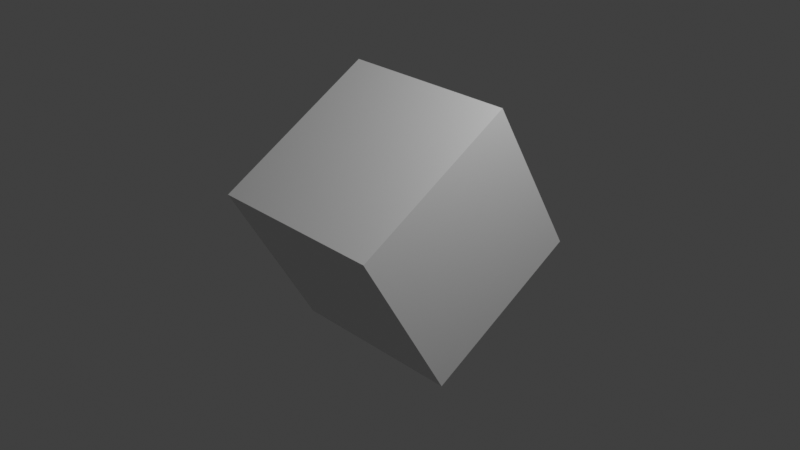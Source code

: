 # Source: cube_rotatedX30.blend  (saved by Blender 2.80.74; exported with 4.5.12 LTS)
import bpy
from mathutils import Matrix  # noqa: F401  (used for matrix-valued properties, if any)

bpy.ops.wm.read_factory_settings(use_empty=True)
scene = bpy.context.scene
scene.name = 'Scene'

# ---- collections
col_collection = bpy.data.collections.new('Collection'); scene.collection.children.link(col_collection)

# ---- materials (node trees are filled in below, after node groups)
mat_material = bpy.data.materials.new('Material')
mat_material.alpha_threshold = 0.0
mat_material.use_transparent_shadow = False
mat_material.line_color = (0.0, 0.0, 0.0, 1.0)

# ---- material node trees
mat_material.use_nodes = True; mat_material.node_tree.nodes.clear()
_N = mat_material.node_tree.nodes; _L = mat_material.node_tree.links
n0 = _N.new('ShaderNodeOutputMaterial'); n0.name = 'Material Output'; n0.location = (300, 300)
n1 = _N.new('ShaderNodeBsdfPrincipled'); n1.name = 'Principled BSDF'; n1.location = (10, 300)
n1.distribution = 'GGX'
n1.subsurface_method = 'BURLEY'
n1.inputs[2].default_value = 0.4
n1.inputs[3].default_value = 1.45
n1.inputs[27].default_value = (0.0, 0.0, 0.0, 1.0)
n1.inputs[28].default_value = 1.0
_L.new(n1.outputs[0], n0.inputs[0])
n0.is_active_output = True

# ---- world
world_world = bpy.data.worlds.new('World'); scene.world = world_world
world_world.use_nodes = True; world_world.node_tree.nodes.clear()
_N = world_world.node_tree.nodes; _L = world_world.node_tree.links
n0 = _N.new('ShaderNodeOutputWorld'); n0.name = 'World Output'; n0.location = (300, 300)
n1 = _N.new('ShaderNodeBackground'); n1.name = 'Background'; n1.location = (10, 300)
n1.inputs[0].default_value = (0.05088, 0.05088, 0.05088, 1.0)
_L.new(n1.outputs[0], n0.inputs[0])
n0.is_active_output = True
world_world.color = (0.05088, 0.05088, 0.05088)
world_world.use_sun_shadow = False
world_world.sun_shadow_jitter_overblur = 0.0

# ---- cameras
cam_camera = bpy.data.cameras.new('Camera')
cam_camera.clip_end = 100.0
cam_camera.ortho_scale = 7.314

# ---- lights
light_light = bpy.data.lights.new('Light', 'POINT')
light_light.transmission_factor = 0.0
light_light.energy = 1000.0
light_light.shadow_soft_size = 0.1
light_light.shadow_maximum_resolution = 0.006
light_light.use_absolute_resolution = True

# ---- meshes
me_cube = bpy.data.meshes.new('Cube')
me_cube.from_pydata([(1.0, 1.0, 1.0), (1.0, 1.0, -1.0), (1.0, -1.0, 1.0), (1.0, -1.0, -1.0), (-1.0, 1.0, 1.0), (-1.0, 1.0, -1.0), (-1.0, -1.0, 1.0), (-1.0, -1.0, -1.0)], [], [(0, 4, 6, 2), (3, 2, 6, 7), (7, 6, 4, 5), (5, 1, 3, 7), (1, 0, 2, 3), (5, 4, 0, 1)])
_uv = me_cube.uv_layers.new(name='UVMap')
_uv.uv.foreach_set('vector', [0.375, 0.0, 0.625, 0.0, 0.625, 0.25, 0.375, 0.25, 0.375, 0.25, 0.625, 0.25, 0.625, 0.5, 0.375, 0.5, 0.375, 0.5, 0.625, 0.5, 0.625, 0.75, 0.375, 0.75, 0.375, 0.75, 0.625, 0.75, 0.625, 1.0, 0.375, 1.0, 0.125, 0.5, 0.375, 0.5, 0.375, 0.75, 0.125, 0.75, 0.625, 0.5, 0.875, 0.5, 0.875, 0.75, 0.625, 0.75])
me_cube.materials.append(mat_material)
me_cube.use_remesh_preserve_volume = False
me_cube.use_remesh_preserve_attributes = False
me_cube.use_mirror_vertex_groups = False
me_cube.update()

# ---- objects
ob_cube = bpy.data.objects.new('Cube', me_cube)
ob_light = bpy.data.objects.new('Light', light_light)
ob_camera = bpy.data.objects.new('Camera', cam_camera)

# ---- transforms, parenting, visibility, modifiers, constraints
ob_cube.location = (0.0, 0.0, 0.0)
ob_cube.rotation_euler = (0.5236, 0.0, 0.0)
ob_cube.lock_rotations_4d = False
ob_cube.empty_display_type = 'ARROWS'
ob_cube.lineart.crease_threshold = 0.0
ob_light.location = (4.076, 1.005, 5.904)
ob_light.rotation_euler = (0.6503, 0.05522, 1.866)
ob_light.lock_rotations_4d = False
ob_light.empty_display_type = 'ARROWS'
ob_light.color = (0.0, 0.0, 0.0, 0.0)
ob_light.lineart.crease_threshold = 0.0
ob_camera.location = (7.359, -6.926, 4.958)
ob_camera.rotation_euler = (1.109, 0.0, 0.8149)
ob_camera.lock_rotations_4d = False
ob_camera.empty_display_type = 'ARROWS'
ob_camera.color = (0.0, 0.0, 0.0, 0.0)
ob_camera.display_type = 'WIRE'
ob_camera.lineart.crease_threshold = 0.0

# ---- collection membership
col_collection.objects.link(ob_cube)
col_collection.objects.link(ob_light)
col_collection.objects.link(ob_camera)

# ---- scene / render settings (as saved in the file)
scene.camera = ob_camera
scene.frame_start = 1; scene.frame_end = 250; scene.frame_set(1)
scene.render.engine = 'BLENDER_EEVEE_NEXT'
scene.cycles.use_denoising = False
scene.cycles.samples = 128
scene.cycles.sampling_pattern = 'TABULATED_SOBOL'
scene.cycles.use_adaptive_sampling = False
scene.cycles.use_light_tree = False
scene.view_settings.view_transform = 'Standard'
bpy.context.view_layer.update()
